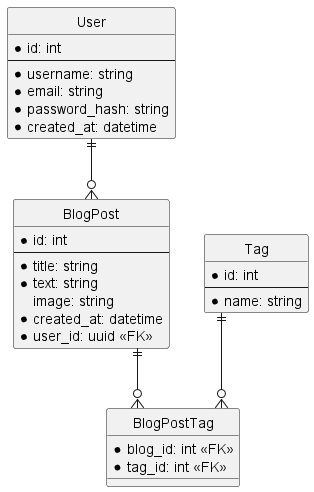

The diagram above was rendered by PlantUML. Its source (embedded in the PNG):
@startuml erd

hide circle
skinparam Linetype ortho

entity User {
    * id: int
    --
    * username: string
    * email: string
    * password_hash: string
    * created_at: datetime
}

entity BlogPost {
    * id: int
    --
    * title: string
    * text: string
    image: string
    * created_at: datetime
    * user_id: uuid <<FK>>
}

entity Tag {
    * id: int
    --
    * name: string
}

entity BlogPostTag {
    * blog_id: int <<FK>>
    * tag_id: int <<FK>>
}

User ||--o{ BlogPost
BlogPost ||--o{ BlogPostTag
Tag ||--o{ BlogPostTag

@enduml